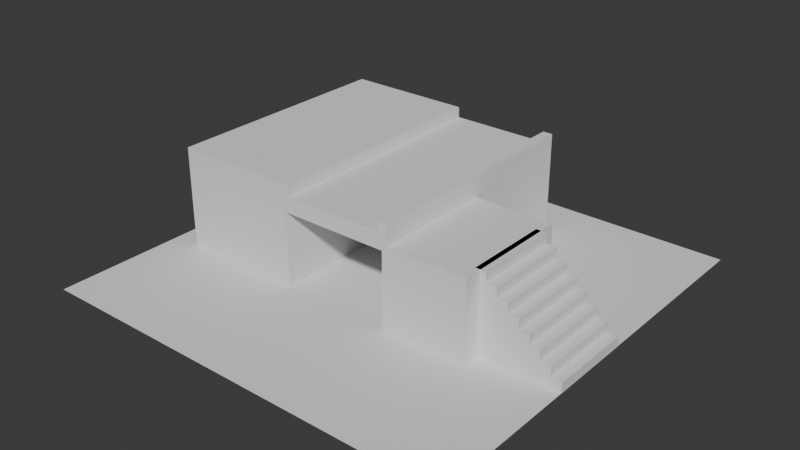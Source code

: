 # Source: 02_Stairs.blend  (saved by Blender 4.3.34; exported with 4.5.12 LTS)
import bpy
from mathutils import Matrix  # noqa: F401  (used for matrix-valued properties, if any)

bpy.ops.wm.read_factory_settings(use_empty=True)
scene = bpy.context.scene
scene.name = 'Scene'

# ---- collections
col_collection = bpy.data.collections.new('Collection'); scene.collection.children.link(col_collection)

# ---- world
world_world = bpy.data.worlds.new('World'); scene.world = world_world
world_world.use_nodes = True; world_world.node_tree.nodes.clear()
_N = world_world.node_tree.nodes; _L = world_world.node_tree.links
n0 = _N.new('ShaderNodeOutputWorld'); n0.name = 'World Output'; n0.location = (300, 300)
n1 = _N.new('ShaderNodeBackground'); n1.name = 'Background'; n1.location = (10, 300)
n1.inputs[0].default_value = (0.05088, 0.05088, 0.05088, 1.0)
_L.new(n1.outputs[0], n0.inputs[0])
n0.is_active_output = True
world_world.color = (0.05088, 0.05088, 0.05088)
world_world.sun_shadow_jitter_overblur = 0.0

# ---- meshes
me_plane = bpy.data.meshes.new('Plane')
me_plane.from_pydata([(-3.985, -3.985, 0.0), (3.985, -3.985, 0.0), (-3.985, 3.985, 0.0), (3.985, 3.985, 0.0)], [], [(0, 1, 3, 2)])
_uv = me_plane.uv_layers.new(name='UVMap')
_uv.uv.foreach_set('vector', [0.0, 0.0, 1.0, 0.0, 1.0, 1.0, 0.0, 1.0])
me_plane.update()
me_plane_001 = bpy.data.meshes.new('Plane.001')
me_plane_001.from_pydata([(-3.498, -1.51, 0.0), (0.9, -1.51, 0.0), (-3.498, 3.01, 0.0), (1.0, 3.01, 0.0), (-3.498, 3.01, 1.5), (-3.498, -1.51, 1.5), (0.9, -1.51, 1.4), (1.0, 3.01, 1.5), (-3.498, 0.7501, 0.0), (1.0, 0.7501, 0.0), (-3.498, 0.7501, 1.5), (1.0, 0.7501, 1.5), (-1.149, -1.51, 0.0), (-1.249, 3.01, 0.0), (-1.149, -1.51, 1.4), (-1.249, 3.01, 1.5), (-1.249, 0.7501, 0.0), (2.5, -1.51, 1.5), (2.5, -1.51, 0.0), (2.5, 0.7501, 0.0), (2.5, 0.7501, 1.5), (-3.498, 0.7501, 1.7), (-3.498, -1.51, 1.7), (-1.249, -1.51, 1.7), (1.0, -1.51, 1.7), (1.0, 0.7501, 1.7), (1.0, 3.01, 1.7), (-1.249, 3.01, 1.7), (-3.498, 3.01, 1.7), (-1.249, -1.51, 0.0), (1.0, -1.51, 0.0), (-1.249, -1.51, 1.5), (1.0, -1.51, 1.5), (-1.149, 1.89, 0.0), (0.9, 1.89, 0.0), (-1.149, 1.89, 1.4), (0.9, 1.89, 1.4), (-1.064, -1.51, 1.5), (0.8152, -1.51, 1.5), (0.8152, 3.01, 0.0), (-1.064, 3.01, 0.0), (0.8152, 3.01, 1.5), (-1.064, 3.01, 1.5), (-1.064, -1.51, 1.7), (0.8152, -1.51, 1.7), (0.8152, 3.01, 1.7), (-1.064, 3.01, 1.7), (0.8152, 0.7501, 1.7), (-1.064, 0.7501, 1.7), (-0.9808, -1.51, 1.4), (0.7316, -1.51, 1.4), (-0.9808, 1.89, 0.0), (0.7316, 1.89, 0.0), (-0.9808, 1.89, 1.4), (0.7316, 1.89, 1.4), (-3.498, 0.7501, 1.9), (-3.498, -1.51, 1.9), (0.8152, -1.51, 1.9), (1.0, -1.51, 1.9), (1.0, 0.7501, 1.9), (1.0, 3.01, 1.9), (-1.249, 3.01, 1.9), (-3.498, 3.01, 1.9), (-1.249, 0.7501, 1.9), (-1.249, -1.51, 1.9), (-1.064, 3.01, 1.9), (-1.064, 0.7501, 1.9), (-1.064, -1.51, 1.9), (0.8152, 3.01, 1.9), (0.8152, 0.7501, 1.9)], [], [(15, 4, 28, 27), (9, 3, 7, 11), (8, 0, 5, 10), (13, 2, 4, 15), (49, 14, 35, 53), (2, 8, 10, 4), (11, 32, 17, 20), (5, 31, 23, 22), (0, 8, 16, 29), (10, 5, 22, 21), (0, 29, 31, 5), (40, 13, 15, 42), (32, 11, 25, 24), (8, 2, 13, 16), (18, 19, 20, 17), (30, 9, 19, 18), (32, 30, 18, 17), (9, 11, 20, 19), (22, 23, 64, 56), (47, 44, 57, 69), (43, 48, 66, 67), (24, 25, 59, 58), (38, 32, 24, 44), (4, 10, 21, 28), (42, 15, 27, 46), (11, 7, 26, 25), (50, 6, 32, 38), (6, 1, 30, 32), (12, 14, 31, 29), (52, 34, 36, 54), (1, 6, 36, 34), (14, 12, 33, 35), (33, 51, 53, 35), (51, 52, 54, 53), (14, 49, 37, 31), (49, 50, 38, 37), (7, 41, 45, 26), (41, 42, 46, 45), (31, 37, 43, 23), (37, 38, 44, 43), (28, 21, 55, 62), (43, 44, 47, 48), (27, 28, 62, 61), (48, 47, 45, 46), (3, 39, 41, 7), (39, 40, 42, 41), (6, 50, 54, 36), (50, 49, 53, 54), (69, 59, 60, 68), (57, 58, 59, 69), (56, 64, 63, 55), (55, 63, 61, 62), (64, 67, 66, 63), (63, 66, 65, 61), (48, 46, 65, 66), (21, 22, 56, 55), (23, 43, 67, 64), (46, 27, 61, 65), (45, 47, 69, 68), (44, 24, 58, 57), (25, 26, 60, 59), (26, 45, 68, 60), (3, 9, 30, 1, 34, 52, 51, 33, 12, 29, 16, 13, 40, 39)])
_uv = me_plane_001.uv_layers.new(name='UVMap')
_uv.uv.foreach_set('vector', [0.5, 1.0, 0.0, 1.0, 0.0, 1.0, 0.5, 1.0, 1.0, 0.5, 1.0, 1.0, 1.0, 1.0, 1.0, 0.5, 0.0, 0.5, 0.0, 0.0, 0.0, 0.0, 0.0, 0.5, 0.5, 1.0, 0.0, 1.0, 0.0, 1.0, 0.5, 1.0, 0.6741, 0.0, 0.5222, 0.0, 0.5222, 0.0, 0.6741, 0.0, 0.0, 1.0, 0.0, 0.5, 0.0, 0.5, 0.0, 1.0, 1.0, 0.5, 1.0, 0.0, 1.0, 0.0, 1.0, 0.5, 0.0, 0.0, 0.5, 0.0, 0.5, 0.0, 0.0, 0.0, 0.0, 0.0, 0.0, 0.5, 0.5, 0.5, 0.5, 0.0, 0.0, 0.5, 0.0, 0.0, 0.0, 0.0, 0.0, 0.5, 0.0, 0.0, 0.5, 0.0, 0.5, 0.0, 0.0, 0.0, 0.6667, 1.0, 0.5, 1.0, 0.5, 1.0, 0.6667, 1.0, 1.0, 0.0, 1.0, 0.5, 1.0, 0.5, 1.0, 0.0, 0.0, 0.5, 0.0, 1.0, 0.5, 1.0, 0.5, 0.5, 1.0, 0.0, 1.0, 0.5, 1.0, 0.5, 1.0, 0.0, 1.0, 0.0, 1.0, 0.5, 1.0, 0.5, 1.0, 0.0, 1.0, 0.0, 1.0, 0.0, 1.0, 0.0, 1.0, 0.0, 1.0, 0.5, 1.0, 0.5, 1.0, 0.5, 1.0, 0.5, 0.0, 0.0, 0.5, 0.0, 0.5, 0.0, 0.0, 0.0, 0.8333, 0.5, 0.8333, 0.0, 0.8333, 0.0, 0.8333, 0.5, 0.6667, 0.0, 0.6667, 0.5, 0.6667, 0.5, 0.6667, 0.0, 1.0, 0.0, 1.0, 0.5, 1.0, 0.5, 1.0, 0.0, 0.8333, 0.0, 1.0, 0.0, 1.0, 0.0, 0.8333, 0.0, 0.0, 1.0, 0.0, 0.5, 0.0, 0.5, 0.0, 1.0, 0.6667, 1.0, 0.5, 1.0, 0.5, 1.0, 0.6667, 1.0, 1.0, 0.5, 1.0, 1.0, 1.0, 1.0, 1.0, 0.5, 0.8259, 0.0, 0.9778, 0.0, 1.0, 0.0, 0.8333, 0.0, 0.9778, 0.0, 0.9778, 0.0, 1.0, 0.0, 1.0, 0.0, 0.5222, 0.0, 0.5222, 0.0, 0.5, 0.0, 0.5, 0.0, 0.8259, 0.0, 0.9778, 0.0, 0.9778, 0.0, 0.8259, 0.0, 0.9778, 0.0, 0.9778, 0.0, 0.9778, 0.0, 0.9778, 0.0, 0.5222, 0.0, 0.5222, 0.0, 0.5222, 0.0, 0.5222, 0.0, 0.5222, 0.0, 0.6741, 0.0, 0.6741, 0.0, 0.5222, 0.0, 0.6741, 0.0, 0.8259, 0.0, 0.8259, 0.0, 0.6741, 0.0, 0.5222, 0.0, 0.6741, 0.0, 0.6667, 0.0, 0.5, 0.0, 0.6741, 0.0, 0.8259, 0.0, 0.8333, 0.0, 0.6667, 0.0, 1.0, 1.0, 0.8333, 1.0, 0.8333, 1.0, 1.0, 1.0, 0.8333, 1.0, 0.6667, 1.0, 0.6667, 1.0, 0.8333, 1.0, 0.5, 0.0, 0.6667, 0.0, 0.6667, 0.0, 0.5, 0.0, 0.6667, 0.0, 0.8333, 0.0, 0.8333, 0.0, 0.6667, 0.0, 0.0, 1.0, 0.0, 0.5, 0.0, 0.5, 0.0, 1.0, 0.6667, 0.0, 0.8333, 0.0, 0.8333, 0.5, 0.6667, 0.5, 0.5, 1.0, 0.0, 1.0, 0.0, 1.0, 0.5, 1.0, 0.6667, 0.5, 0.8333, 0.5, 0.8333, 1.0, 0.6667, 1.0, 1.0, 1.0, 0.8333, 1.0, 0.8333, 1.0, 1.0, 1.0, 0.8333, 1.0, 0.6667, 1.0, 0.6667, 1.0, 0.8333, 1.0, 0.9778, 0.0, 0.8259, 0.0, 0.8259, 0.0, 0.9778, 0.0, 0.8259, 0.0, 0.6741, 0.0, 0.6741, 0.0, 0.8259, 0.0, 0.8333, 0.5, 1.0, 0.5, 1.0, 1.0, 0.8333, 1.0, 0.8333, 0.0, 1.0, 0.0, 1.0, 0.5, 0.8333, 0.5, 0.0, 0.0, 0.5, 0.0, 0.5, 0.5, 0.0, 0.5, 0.0, 0.5, 0.5, 0.5, 0.5, 1.0, 0.0, 1.0, 0.5, 0.0, 0.6667, 0.0, 0.6667, 0.5, 0.5, 0.5, 0.5, 0.5, 0.6667, 0.5, 0.6667, 1.0, 0.5, 1.0, 0.6667, 0.5, 0.6667, 1.0, 0.6667, 1.0, 0.6667, 0.5, 0.0, 0.5, 0.0, 0.0, 0.0, 0.0, 0.0, 0.5, 0.5, 0.0, 0.6667, 0.0, 0.6667, 0.0, 0.5, 0.0, 0.6667, 1.0, 0.5, 1.0, 0.5, 1.0, 0.6667, 1.0, 0.8333, 1.0, 0.8333, 0.5, 0.8333, 0.5, 0.8333, 1.0, 0.8333, 0.0, 1.0, 0.0, 1.0, 0.0, 0.8333, 0.0, 1.0, 0.5, 1.0, 1.0, 1.0, 1.0, 1.0, 0.5, 1.0, 1.0, 0.8333, 1.0, 0.8333, 1.0, 1.0, 1.0, 1.0, 1.0, 1.0, 0.5, 1.0, 0.0, 0.9778, 0.0, 0.9778, 0.0, 0.8259, 0.0, 0.6741, 0.0, 0.5222, 0.0, 0.5222, 0.0, 0.5, 0.0, 0.5, 0.5, 0.5, 1.0, 0.6667, 1.0, 0.8333, 1.0])
me_plane_001.update()
me_plane_002 = bpy.data.meshes.new('Plane.002')
me_plane_002.from_pydata([(0.825, -0.7991, 0.1875), (1.025, -0.7991, 0.1875), (1.025, 0.7991, 0.1875), (1.025, -0.7991, 0.0), (1.025, 0.7991, 0.0), (0.6253, -0.7991, 0.375), (0.825, -0.7991, 0.375), (0.6253, 0.7991, 0.375), (0.825, 0.7991, 0.375), (0.825, 0.7991, 0.1875), (0.4256, -0.7991, 0.5625), (0.6253, -0.7991, 0.5625), (0.6253, 0.7991, 0.5625), (0.2259, -0.7991, 0.75), (0.4256, -0.7991, 0.75), (0.4256, 0.7991, 0.75), (0.4256, 0.7991, 0.5625), (0.2259, -0.7991, 0.9375), (0.2259, 0.7991, 0.9375), (0.2259, 0.7991, 0.75), (0.02613, -0.7991, 1.125), (-0.1736, 0.7991, 1.125), (0.02613, 0.7991, 1.125), (0.02613, -0.7991, 0.9375), (0.02613, 0.7991, 0.9375), (-0.3733, -0.7991, 1.312), (-0.1736, -0.7991, 1.312), (-0.1736, 0.7991, 1.312), (-0.1736, -0.7991, 1.125), (-0.5731, 0.7991, 1.118e-07), (-0.5731, -0.7991, 1.5), (-0.3733, -0.7991, 1.5), (-0.5731, 0.7991, 1.5), (-0.3733, 0.7991, 1.5), (-0.5731, -0.7991, 1.118e-07), (-0.3733, 0.7991, 1.312)], [], [(21, 22, 24, 18, 19, 15, 16, 12, 7, 8, 9, 2, 4, 29, 32, 33, 35, 27), (31, 30, 34, 3, 1, 0, 6, 5, 11, 10, 14, 13, 17, 23, 20, 28, 26, 25), (3, 34, 29, 4), (30, 32, 29, 34), (0, 1, 2, 9), (2, 1, 3, 4), (5, 6, 8, 7), (8, 6, 0, 9), (10, 11, 12, 16), (12, 11, 5, 7), (13, 14, 15, 19), (15, 14, 10, 16), (23, 17, 18, 24), (18, 17, 13, 19), (28, 20, 22, 21), (22, 20, 23, 24), (25, 26, 27, 35), (27, 26, 28, 21), (30, 31, 33, 32), (33, 31, 25, 35)])
_uv = me_plane_002.uv_layers.new(name='UVMap')
_uv.uv.foreach_set('vector', [0.0, 1.0, 1.0, 1.0, 1.0, 1.0, 1.0, 1.0, 1.0, 1.0, 1.0, 1.0, 1.0, 1.0, 1.0, 1.0, 1.0, 1.0, 1.0, 1.0, 1.0, 1.0, 1.0, 1.0, 1.0, 1.0, 0.0, 1.0, 0.0, 1.0, 1.0, 1.0, 1.0, 1.0, 1.0, 1.0, 1.0, 0.0, 0.0, 0.0, 0.0, 0.0, 1.0, 0.0, 1.0, 0.0, 0.0, 0.0, 1.0, 0.0, 0.0, 0.0, 1.0, 0.0, 0.0, 0.0, 1.0, 0.0, 0.0, 0.0, 1.0, 0.0, 0.0, 0.0, 1.0, 0.0, 0.0, 0.0, 1.0, 0.0, 0.0, 0.0, 1.0, 0.0, 0.0, 0.0, 0.0, 1.0, 1.0, 1.0, 0.0, 0.0, 0.0, 1.0, 0.0, 1.0, 0.0, 0.0, 0.0, 0.0, 1.0, 0.0, 1.0, 1.0, 0.0, 1.0, 1.0, 1.0, 1.0, 0.0, 1.0, 0.0, 1.0, 1.0, 0.0, 0.0, 1.0, 0.0, 1.0, 1.0, 0.0, 1.0, 1.0, 1.0, 1.0, 0.0, 1.0, 0.0, 1.0, 1.0, 0.0, 0.0, 1.0, 0.0, 1.0, 1.0, 0.0, 1.0, 1.0, 1.0, 1.0, 0.0, 1.0, 0.0, 1.0, 1.0, 0.0, 0.0, 1.0, 0.0, 1.0, 1.0, 0.0, 1.0, 1.0, 1.0, 1.0, 0.0, 1.0, 0.0, 1.0, 1.0, 0.0, 0.0, 1.0, 0.0, 1.0, 1.0, 0.0, 1.0, 1.0, 1.0, 1.0, 0.0, 1.0, 0.0, 1.0, 1.0, 0.0, 0.0, 1.0, 0.0, 1.0, 1.0, 0.0, 1.0, 1.0, 1.0, 1.0, 0.0, 1.0, 0.0, 1.0, 1.0, 0.0, 0.0, 1.0, 0.0, 1.0, 1.0, 0.0, 1.0, 1.0, 1.0, 1.0, 0.0, 1.0, 0.0, 1.0, 1.0, 0.0, 0.0, 1.0, 0.0, 1.0, 1.0, 0.0, 1.0, 1.0, 1.0, 1.0, 0.0, 1.0, 0.0, 1.0, 1.0])
me_plane_002.update()

# ---- objects
ob_ground = bpy.data.objects.new('Ground', me_plane)
ob_ruin = bpy.data.objects.new('Ruin', me_plane_001)
ob_stairs = bpy.data.objects.new('Stairs', me_plane_002)

# ---- transforms, parenting, visibility, modifiers, constraints
ob_ground.location = (0.0, 0.0, 0.0)
ob_ground.scale = (1.003, 1.003, 1.003)
ob_ruin.location = (0.0, 0.0, 0.0)
ob_stairs.location = (2.976, -0.369, 0.0)

# ---- collection membership
col_collection.objects.link(ob_ground)
col_collection.objects.link(ob_ruin)
col_collection.objects.link(ob_stairs)

# ---- scene / render settings (as saved in the file)
scene.frame_start = 1; scene.frame_end = 250; scene.frame_set(1)
scene.render.engine = 'BLENDER_EEVEE_NEXT'
bpy.context.view_layer.update()

# ---- added for rendering (the .blend has no active camera and no usable light): camera, sun
cam_auto = bpy.data.cameras.new('AutoCamera')
cam_auto.lens = 50.0
cam_auto.sensor_width = 36.0
cam_auto.clip_end = 1000.0
ob_auto_camera = bpy.data.objects.new('AutoCamera', cam_auto)
scene.collection.objects.link(ob_auto_camera)
ob_auto_camera.location = (10.6117, -12.7322, 9.43822)
ob_auto_camera.rotation_euler = (1.09748, -7.21219e-08, 0.694738)
scene.camera = ob_auto_camera
light_auto_sun = bpy.data.lights.new('AutoSun', 'SUN')
light_auto_sun.energy = 3.0
light_auto_sun.angle = 0.0523599
ob_auto_sun = bpy.data.objects.new('AutoSun', light_auto_sun)
scene.collection.objects.link(ob_auto_sun)
ob_auto_sun.rotation_euler = (0.872665, 0.174533, 0.523599)
bpy.context.view_layer.update()
